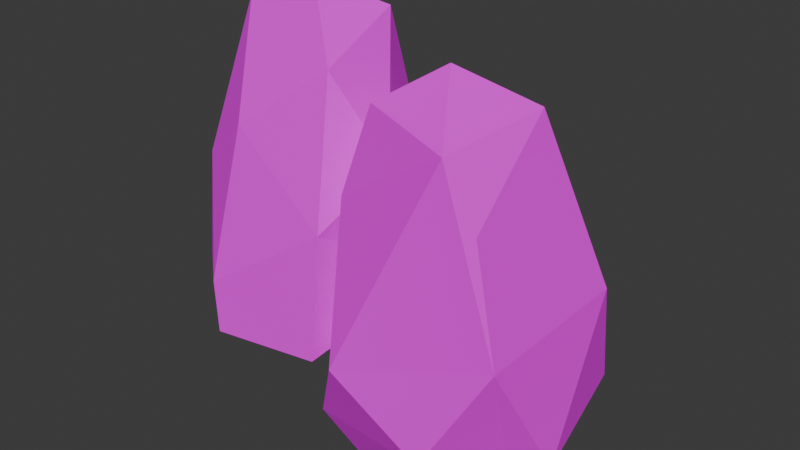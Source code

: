 # Source: Rocks2.blend  (saved by Blender 4.0.36; exported with 4.5.12 LTS)
import bpy
from mathutils import Matrix  # noqa: F401  (used for matrix-valued properties, if any)

bpy.ops.wm.read_factory_settings(use_empty=True)
scene = bpy.context.scene
scene.name = 'Scene'

# ---- collections
col_collection = bpy.data.collections.new('Collection'); scene.collection.children.link(col_collection)

# ---- images (referenced by path relative to the original .blend; pixels are not part of the script)
import os
ASSET_DIR = os.environ.get("B2B_ASSET_DIR", "")  # directory of the original .blend (textures are referenced by path, not embedded)
HERE = os.path.dirname(os.path.abspath(__file__))  # packed textures are extracted next to this script under _unpacked/

def load_image(name, relpath, width, height, colorspace="sRGB"):
    """Load a texture the original file referenced (path relative to the .blend, or extracted next to this script)."""
    p = next((c for c in (os.path.join(HERE, relpath), os.path.join(ASSET_DIR, relpath)) if relpath and os.path.exists(c)), "")
    if p:
        img = bpy.data.images.load(p, check_existing=True)
        img.name = name
    else:  # same state as the original file: an image datablock whose file is absent (Cycles renders it pink)
        img = bpy.data.images.new(name, width, height)
        img.source = "FILE"
        img.filepath = "//" + (relpath or name)
    img.colorspace_settings.name = colorspace
    return img
img_colorpalette_png = load_image('ColorPalette.png', 'ColorPalette.png', 1024, 1024, 'sRGB')

# ---- materials (node trees are filled in below, after node groups)
mat_material_002 = bpy.data.materials.new('Material.002')
mat_material_002.use_transparent_shadow = False
mat_material_002.roughness = 0.5

# ---- material node trees
mat_material_002.use_nodes = True; mat_material_002.node_tree.nodes.clear()
_N = mat_material_002.node_tree.nodes; _L = mat_material_002.node_tree.links
n0 = _N.new('ShaderNodeBsdfPrincipled'); n0.name = 'Principled BSDF'; n0.location = (10, 300)
n0.inputs[3].default_value = 1.45
n0.inputs[27].default_value = (0.0, 0.0, 0.0, 1.0)
n0.inputs[28].default_value = 1.0
n1 = _N.new('ShaderNodeOutputMaterial'); n1.name = 'Material Output'; n1.location = (300, 300)
n2 = _N.new('ShaderNodeTexImage'); n2.name = 'Image Texture'; n2.location = (-302, 219)
n2.image = img_colorpalette_png
n2.interpolation = 'Closest'
_L.new(n0.outputs[0], n1.inputs[0])
_L.new(n2.outputs[0], n0.inputs[0])
n1.is_active_output = True

# ---- world
world_world = bpy.data.worlds.new('World'); scene.world = world_world
world_world.use_nodes = True; world_world.node_tree.nodes.clear()
_N = world_world.node_tree.nodes; _L = world_world.node_tree.links
n0 = _N.new('ShaderNodeOutputWorld'); n0.name = 'World Output'; n0.location = (300, 300)
n1 = _N.new('ShaderNodeBackground'); n1.name = 'Background'; n1.location = (10, 300)
n1.inputs[0].default_value = (0.05088, 0.05088, 0.05088, 1.0)
_L.new(n1.outputs[0], n0.inputs[0])
n0.is_active_output = True
world_world.color = (0.05088, 0.05088, 0.05088)
world_world.use_sun_shadow = False
world_world.sun_shadow_jitter_overblur = 0.0

# ---- meshes
me_rock = bpy.data.meshes.new('Rock')
me_rock.from_pydata([(0.7848, 0.636, 0.4431), (0.5151, 0.5955, 0.1527), (-0.2727, -0.5305, 1.749), (0.4013, 0.4262, 2.572), (-0.316, 0.6167, 2.56), (-0.4985, 0.5931, 2.114), (0.8222, -0.08846, 1.585), (-0.4736, 0.2856, 0.002785), (-0.1875, 0.5475, 0.08616), (0.5022, 0.8193, 0.9877), (0.5616, -0.6986, 0.09128), (-0.739, 0.233, 0.3661), (-0.5052, -0.09872, 2.618), (0.587, -0.6135, 1.134), (-0.681, -0.5455, 0.5719), (-0.767, -0.3856, 1.359), (0.05015, 0.001357, 2.815), (0.4899, -0.3517, 2.297), (-0.4175, -0.7749, 0.4689), (-0.3583, -0.804, 0.04186), (-0.628, 0.6577, 1.294), (-0.1408, 0.8206, 0.5227), (2.356, 0.4605, 0.8851), (2.244, -0.7324, 0.7271), (2.062, -0.727, 1.664), (1.837, -0.7957, 2.164), (0.897, -0.6828, 1.586), (1.054, -0.55, 2.254), (0.8835, 0.299, 1.905), (1.77, 0.5762, 1.323), (2.021, 0.02495, 2.292), (1.383, -0.1268, 2.487), (1.973, 0.9599, -0.1163), (2.388, -0.171, -0.2972), (2.1, -0.2137, -0.727), (1.722, -0.8785, -0.1868), (1.78, -0.5308, -0.6631), (0.9756, -0.6189, -0.6191), (0.8697, 0.8628, -0.5931), (0.805, 0.6841, 0.5909), (0.9685, -0.9385, 0.3188), (0.5412, 0.03993, 1.057), (0.6577, -0.6983, -0.3011), (1.92, 1.024, -0.6045), (2.28, 0.7004, -0.005281)], [], [(4, 12, 16), (8, 7, 21), (16, 3, 4), (18, 15, 14), (7, 1, 10), (7, 10, 19), (15, 20, 11), (3, 9, 4), (20, 4, 9), (21, 0, 1), (0, 9, 6), (11, 19, 14), (19, 18, 14), (2, 18, 13), (18, 2, 15), (12, 5, 15), (3, 17, 6), (6, 17, 13), (10, 0, 13), (18, 10, 13), (13, 17, 2), (21, 9, 0), (10, 18, 19), (14, 15, 11), (19, 11, 7), (21, 1, 8), (15, 5, 20), (5, 4, 20), (9, 3, 6), (2, 12, 15), (6, 13, 0), (0, 10, 1), (1, 7, 8), (21, 7, 20), (12, 4, 5), (11, 20, 7), (22, 24, 23), (30, 24, 22), (24, 25, 23), (26, 40, 25), (23, 25, 40), (26, 25, 27), (26, 27, 28), (39, 28, 29), (29, 30, 22), (25, 30, 31), (31, 27, 25), (29, 32, 39), (32, 29, 22), (32, 22, 44), (44, 22, 33), (33, 23, 34), (35, 34, 23), (36, 34, 35), (34, 38, 43), (16, 12, 2, 17), (34, 37, 38), (37, 34, 36), (42, 38, 37), (38, 42, 39), (32, 38, 39), (41, 39, 42), (40, 26, 41), (42, 40, 41), (26, 28, 41), (41, 28, 39), (35, 37, 36), (35, 42, 37), (35, 40, 42), (38, 32, 43), (43, 32, 44), (33, 43, 44), (43, 33, 34), (22, 23, 33), (30, 25, 24), (31, 30, 29, 28), (16, 17, 3), (9, 21, 20), (31, 28, 27), (40, 35, 23)])
_k = set([(0, 1), (0, 6), (0, 9), (0, 10), (0, 13), (0, 21), (1, 8), (1, 21), (2, 12), (2, 17), (3, 6), (3, 9), (4, 9), (4, 12), (4, 16), (4, 20), (5, 12), (5, 15), (5, 20), (6, 9), (6, 13), (6, 17), (7, 8), (7, 10), (7, 11), (7, 19), (7, 20), (8, 21), (9, 21), (10, 13), (10, 18), (10, 19), (11, 15), (11, 19), (11, 20), (12, 15), (13, 17), (13, 18), (14, 15), (14, 18), (14, 19), (15, 18), (15, 20), (16, 17), (18, 19), (20, 21), (22, 23), (22, 24), (22, 30), (22, 32), (22, 33), (22, 44), (23, 24), (23, 25), (23, 33), (23, 34), (23, 35), (24, 30), (25, 27), (25, 30), (25, 31), (25, 40), (26, 27), (26, 40), (26, 41), (27, 28), (28, 29), (28, 31), (28, 39), (28, 41), (29, 30), (32, 38), (32, 39), (32, 43), (32, 44), (33, 34), (33, 43), (34, 36), (34, 38), (34, 43), (35, 36), (35, 37), (35, 40), (35, 42), (36, 37), (37, 42), (38, 39), (38, 42), (38, 43), (39, 41), (39, 42), (40, 41), (40, 42), (41, 42), (43, 44)])
me_rock.attributes.new('sharp_edge', 'BOOLEAN', 'EDGE').data.foreach_set('value', [ (min(e.vertices), max(e.vertices)) in _k for e in me_rock.edges])
_uv = me_rock.uv_layers.new(name='UVMap')
_uv.uv.foreach_set('vector', [0.3202, 0.6675, 0.3202, 0.6675, 0.3202, 0.6675, 0.3202, 0.6675, 0.3202, 0.6675, 0.3202, 0.6675, 0.3202, 0.6675, 0.3202, 0.6675, 0.3202, 0.6675, 0.3202, 0.6675, 0.3202, 0.6675, 0.3202, 0.6675, 0.3202, 0.6675, 0.3202, 0.6675, 0.3202, 0.6675, 0.3202, 0.6675, 0.3202, 0.6675, 0.3202, 0.6675, 0.3202, 0.6675, 0.3202, 0.6675, 0.3202, 0.6675, 0.3202, 0.6675, 0.3202, 0.6675, 0.3202, 0.6675, 0.3202, 0.6675, 0.3202, 0.6675, 0.3202, 0.6675, 0.3202, 0.6675, 0.3202, 0.6675, 0.3202, 0.6675, 0.3202, 0.6675, 0.3202, 0.6675, 0.3202, 0.6675, 0.3202, 0.6675, 0.3202, 0.6675, 0.3202, 0.6675, 0.3202, 0.6675, 0.3202, 0.6675, 0.3202, 0.6675, 0.3202, 0.6675, 0.3202, 0.6675, 0.3202, 0.6675, 0.3202, 0.6675, 0.3202, 0.6675, 0.3202, 0.6675, 0.3202, 0.6675, 0.3202, 0.6675, 0.3202, 0.6675, 0.3202, 0.6675, 0.3202, 0.6675, 0.3202, 0.6675, 0.3202, 0.6675, 0.3202, 0.6675, 0.3202, 0.6675, 0.3202, 0.6675, 0.3202, 0.6675, 0.3202, 0.6675, 0.3202, 0.6675, 0.3202, 0.6675, 0.3202, 0.6675, 0.3202, 0.6675, 0.3202, 0.6675, 0.3202, 0.6675, 0.3202, 0.6675, 0.3202, 0.6675, 0.3202, 0.6675, 0.3202, 0.6675, 0.3202, 0.6675, 0.3202, 0.6675, 0.3202, 0.6675, 0.3202, 0.6675, 0.3202, 0.6675, 0.3202, 0.6675, 0.3202, 0.6675, 0.3202, 0.6675, 0.3202, 0.6675, 0.3202, 0.6675, 0.3202, 0.6675, 0.3202, 0.6675, 0.3202, 0.6675, 0.3202, 0.6675, 0.3202, 0.6675, 0.3202, 0.6675, 0.3202, 0.6675, 0.3202, 0.6675, 0.3202, 0.6675, 0.3202, 0.6675, 0.3202, 0.6675, 0.3202, 0.6675, 0.3202, 0.6675, 0.3202, 0.6675, 0.3202, 0.6675, 0.3202, 0.6675, 0.3202, 0.6675, 0.3202, 0.6675, 0.3202, 0.6675, 0.3202, 0.6675, 0.3202, 0.6675, 0.3202, 0.6675, 0.3202, 0.6675, 0.3202, 0.6675, 0.3202, 0.6675, 0.3202, 0.6675, 0.3202, 0.6675, 0.3202, 0.6675, 0.3202, 0.6675, 0.3202, 0.6675, 0.3202, 0.6675, 0.3202, 0.6675, 0.3202, 0.6675, 0.3202, 0.6675, 0.3202, 0.6675, 0.3202, 0.6675, 0.3202, 0.6675, 0.3202, 0.6675, 0.3202, 0.6675, 0.3202, 0.6675, 0.3202, 0.6675, 0.3202, 0.6675, 0.3202, 0.6675, 0.3202, 0.6675, 0.3202, 0.6675, 0.3202, 0.6675, 0.3202, 0.6675, 0.3202, 0.6675, 0.3202, 0.6675, 0.3202, 0.6675, 0.3202, 0.6675, 0.3202, 0.6675, 0.3202, 0.6675, 0.3202, 0.6675, 0.3202, 0.6675, 0.3202, 0.6675, 0.3202, 0.6675, 0.3202, 0.6675, 0.3202, 0.6675, 0.3202, 0.6675, 0.3202, 0.6675, 0.3202, 0.6675, 0.3202, 0.6675, 0.3202, 0.6675, 0.3202, 0.6675, 0.3202, 0.6675, 0.3202, 0.6675, 0.3202, 0.6675, 0.3202, 0.6675, 0.3202, 0.6675, 0.3202, 0.6675, 0.3202, 0.6675, 0.3202, 0.6675, 0.3202, 0.6675, 0.3202, 0.6675, 0.3202, 0.6675, 0.3202, 0.6675, 0.3202, 0.6675, 0.3202, 0.6675, 0.3202, 0.6675, 0.3202, 0.6675, 0.3202, 0.6675, 0.3202, 0.6675, 0.3202, 0.6675, 0.3202, 0.6675, 0.3202, 0.6675, 0.3202, 0.6675, 0.3202, 0.6675, 0.3202, 0.6675, 0.3202, 0.6675, 0.3202, 0.6675, 0.3202, 0.6675, 0.3202, 0.6675, 0.3202, 0.6675, 0.3202, 0.6675, 0.3202, 0.6675, 0.3202, 0.6675, 0.3202, 0.6675, 0.3202, 0.6675, 0.3202, 0.6675, 0.3202, 0.6675, 0.3202, 0.6675, 0.3202, 0.6675, 0.3202, 0.6675, 0.3202, 0.6675, 0.3202, 0.6675, 0.3202, 0.6675, 0.3202, 0.6675, 0.3202, 0.6675, 0.3202, 0.6675, 0.3202, 0.6675, 0.3202, 0.6675, 0.3202, 0.6675, 0.3202, 0.6675, 0.3202, 0.6675, 0.3202, 0.6675, 0.3202, 0.6675, 0.3202, 0.6675, 0.3202, 0.6675, 0.3202, 0.6675, 0.3202, 0.6675, 0.3202, 0.6675, 0.3202, 0.6675, 0.3202, 0.6675, 0.3202, 0.6675, 0.3202, 0.6675, 0.3202, 0.6675, 0.3202, 0.6675, 0.3202, 0.6675, 0.3202, 0.6675, 0.3202, 0.6675, 0.3202, 0.6675, 0.3202, 0.6675, 0.3202, 0.6675, 0.3202, 0.6675, 0.3202, 0.6675, 0.3202, 0.6675, 0.3202, 0.6675, 0.3202, 0.6675, 0.3202, 0.6675, 0.3202, 0.6675, 0.3202, 0.6675, 0.3202, 0.6675, 0.3202, 0.6675, 0.3202, 0.6675, 0.3202, 0.6675, 0.3202, 0.6675, 0.3202, 0.6675, 0.3202, 0.6675, 0.3202, 0.6675, 0.3202, 0.6675, 0.3202, 0.6675, 0.3202, 0.6675, 0.3202, 0.6675, 0.3202, 0.6675, 0.3202, 0.6675, 0.3202, 0.6675, 0.3202, 0.6675, 0.3202, 0.6675, 0.3202, 0.6675, 0.3202, 0.6675, 0.3202, 0.6675, 0.3202, 0.6675, 0.3202, 0.6675, 0.3202, 0.6675])
me_rock.materials.append(mat_material_002)
me_rock.update()
me_rock.normals_split_custom_set([tuple(v) for v in zip(*[iter([-0.3564, 0.1684, 0.919, -0.3541, 0.1713, 0.9194, -0.372, 0.1806, 0.9105, -0.555, 0.7314, -0.3962, -0.5338, 0.7566, -0.3776, -0.5536, 0.7309, -0.3992, 0.1043, 0.4494, 0.8872, 0.07982, 0.4255, 0.9014, 0.1071, 0.4249, 0.8989, -0.6359, -0.7668, 0.08771, -0.634, -0.7687, 0.08407, -0.6342, -0.7683, 0.08669, 0.1423, 0.05201, -0.9885, 0.1326, 0.04019, -0.9904, 0.1268, 0.0464, -0.9908, 0.05888, -0.03343, -0.9977, 0.05581, -0.02949, -0.998, 0.06252, -0.02528, -0.9977, -0.9891, 0.1365, 0.05568, -0.9898, 0.1314, 0.0552, -0.9863, 0.1372, 0.09143, 0.2315, 0.9443, 0.2337, 0.24, 0.9348, 0.2617, 0.2538, 0.9361, 0.2435, -0.1136, 0.991, 0.07017, -0.1243, 0.9903, 0.06171, -0.1785, 0.9791, 0.09747, 0.1658, 0.9442, -0.2846, 0.1635, 0.9447, -0.2843, 0.1639, 0.9458, -0.2803, 0.8362, 0.475, 0.274, 0.8403, 0.4661, 0.2769, 0.8356, 0.4778, 0.2709, -0.8678, -0.2165, -0.4473, -0.8782, -0.1807, -0.4429, -0.8763, -0.1815, -0.4463, -0.6662, -0.7448, -0.03848, -0.6724, -0.7388, -0.04589, -0.6624, -0.7479, -0.04327, 0.03748, -0.9828, 0.1807, 0.03801, -0.9817, 0.1865, 0.02901, -0.9822, 0.1854, -0.4284, -0.8766, 0.2192, -0.4294, -0.8776, 0.2134, -0.4256, -0.8791, 0.2145, -0.977, 0.1381, 0.1627, -0.9761, 0.1325, 0.1722, -0.9751, 0.1361, 0.1752, 0.9162, -0.05625, 0.3967, 0.9132, -0.03685, 0.4058, 0.9107, -0.04065, 0.411, 0.8249, -0.5327, 0.189, 0.8256, -0.5318, 0.1886, 0.8269, -0.5228, 0.2072, 0.9869, -0.1609, -0.009412, 0.9865, -0.1637, -0.01078, 0.9868, -0.161, -0.01533, 0.1082, -0.991, 0.07829, 0.1074, -0.991, 0.07946, 0.1045, -0.9917, 0.07473, 0.06418, -0.9707, 0.2314, 0.06624, -0.9725, 0.2232, 0.06964, -0.9721, 0.2242, 0.1728, 0.957, -0.2329, 0.174, 0.9553, -0.239, 0.1701, 0.9575, -0.2331, 0.1079, -0.9907, 0.08322, 0.1096, -0.9906, 0.08216, 0.1161, -0.989, 0.09144, -0.9916, -0.09559, -0.08711, -0.9912, -0.09703, -0.09003, -0.9894, -0.1272, -0.07072, -0.7962, -0.1025, -0.5963, -0.7927, -0.1071, -0.6001, -0.8009, -0.1245, -0.5858, -0.006878, 0.8471, -0.5313, -0.0116, 0.8486, -0.5288, -0.005556, 0.849, -0.5284, -0.976, 0.1416, 0.1656, -0.9772, 0.1389, 0.1608, -0.9759, 0.1382, 0.1688, -0.4453, 0.8845, 0.1395, -0.4603, 0.877, 0.1378, -0.4587, 0.8769, 0.1436, 0.8936, 0.3922, 0.2184, 0.8976, 0.4198, 0.1347, 0.8908, 0.4246, 0.1617, -0.4741, -0.8318, 0.2887, -0.4719, -0.8346, 0.2841, -0.4699, -0.8336, 0.2903, 0.9459, -0.2567, -0.1985, 0.9477, -0.2528, -0.1949, 0.9465, -0.2597, -0.1917, 0.7259, 0.05568, -0.6856, 0.7212, 0.05901, -0.6902, 0.7353, 0.0576, -0.6753, 0.06543, 0.2224, -0.9728, 0.08329, 0.2305, -0.9695, 0.08512, 0.2148, -0.9729, -0.6714, 0.6869, -0.2784, -0.6692, 0.7022, -0.2431, -0.6617, 0.6868, -0.3009, -0.8955, 0.2753, 0.3496, -0.8986, 0.2637, 0.3506, -0.8936, 0.2586, 0.3669, -0.5071, 0.8197, -0.2663, -0.5524, 0.7722, -0.3139, -0.5694, 0.781, -0.2566, 0.9746, -0.1184, 0.1901, 0.9758, -0.1153, 0.1856, 0.9743, -0.1152, 0.1936, 0.9756, -0.1146, 0.1875, 0.9742, -0.1097, 0.1973, 0.9732, -0.1136, 0.2, 0.473, -0.8758, 0.09632, 0.4878, -0.8677, 0.0956, 0.486, -0.8681, 0.1014, -0.2133, -0.9614, 0.1739, -0.2219, -0.9555, 0.1944, -0.2266, -0.9573, 0.1795, 0.1479, -0.989, 0.008506, 0.1589, -0.9873, 0.0003224, 0.2114, -0.9766, 0.03877, -0.2551, -0.9316, 0.2589, -0.2649, -0.9321, 0.2469, -0.2646, -0.9322, 0.2468, -0.9648, -0.09072, 0.2469, -0.9697, -0.08271, 0.2297, -0.9647, -0.09868, 0.2441, -0.1077, 0.9501, 0.2927, -0.1096, 0.9524, 0.2845, -0.113, 0.9517, 0.2853, 0.4332, 0.8265, 0.3596, 0.4311, 0.8295, 0.3551, 0.4289, 0.828, 0.3611, 0.3321, -0.2173, 0.9179, 0.3299, -0.2203, 0.918, 0.3484, -0.2284, 0.9091, -0.04521, -0.4758, 0.8784, -0.0156, -0.4529, 0.8914, -0.05594, -0.4464, 0.8931, -0.07984, 0.9665, 0.2438, -0.08052, 0.965, 0.2495, -0.07152, 0.9659, 0.2487, 0.3882, 0.8742, 0.2916, 0.3893, 0.8756, 0.2859, 0.3854, 0.877, 0.287, 0.6038, 0.7808, 0.1605, 0.6019, 0.783, 0.1569, 0.6025, 0.782, 0.1595, 0.9897, 0.1357, -0.04564, 0.9893, 0.1374, -0.04845, 0.9857, 0.1661, -0.02731, 0.5457, -0.7817, -0.3019, 0.5907, -0.7296, -0.3446, 0.6061, -0.7417, -0.2874, 0.7051, -0.6428, -0.2993, 0.7024, -0.6605, -0.2653, 0.6962, -0.6415, -0.3222, 0.5945, -0.6833, -0.4239, 0.5736, -0.7104, -0.4078, 0.5932, -0.6826, -0.4268, -0.02737, 0.09848, -0.9948, -0.02422, 0.09466, -0.9952, -0.03069, 0.09019, -0.9955, -0.08611, -0.89, 0.4478, -0.07232, -0.8839, 0.462, -0.07437, -0.8821, 0.4652, -0.07646, -0.8825, 0.4641, -0.1078, 0.009722, -0.9941, -0.09846, 0.02197, -0.9949, -0.09243, 0.01601, -0.9956, -0.02521, -0.1586, -0.987, -0.04286, -0.1675, -0.9849, -0.04515, -0.1517, -0.9874, -0.7005, -0.03468, -0.7128, -0.6955, -0.03752, -0.7175, -0.7101, -0.0376, -0.7031, -0.9914, 0.1266, -0.0334, -0.991, 0.1297, -0.03462, -0.9911, 0.1272, -0.03935, -0.1475, 0.9791, 0.1398, -0.1466, 0.9791, 0.141, -0.1436, 0.9802, 0.1364, -0.9477, 0.2364, -0.2142, -0.9495, 0.2322, -0.211, -0.9487, 0.2388, -0.2073, -0.9136, -0.3961, 0.09211, -0.9098, -0.415, 0.007794, -0.9045, -0.4252, 0.03342, -0.8264, -0.5214, 0.2128, -0.831, -0.5127, 0.2158, -0.8257, -0.5239, 0.2091, -0.9019, -0.1422, 0.4078, -0.903, -0.1479, 0.4034, -0.9008, -0.1453, 0.4093, -0.8499, 0.4897, 0.1947, -0.8505, 0.4888, 0.1941, -0.8521, 0.4786, 0.2121, 0.05571, -0.8087, -0.5856, 0.06043, -0.8102, -0.583, 0.05442, -0.8108, -0.5828, -0.1214, -0.9281, -0.3521, -0.1186, -0.9285, -0.3519, -0.1194, -0.9299, -0.3478, -0.1294, -0.9446, -0.3016, -0.1305, -0.9425, -0.3076, -0.1269, -0.9449, -0.3018, -0.1472, 0.9785, 0.1447, -0.149, 0.9784, 0.1435, -0.1557, 0.976, 0.1525, 0.639, 0.7685, 0.03428, 0.6456, 0.7632, 0.02671, 0.6352, 0.7718, 0.02958, 0.8733, 0.2762, -0.4012, 0.8849, 0.2406, -0.3988, 0.8831, 0.2415, -0.4023, 0.811, 0.1701, -0.5598, 0.8075, 0.1748, -0.5634, 0.8144, 0.1915, -0.5477, 0.9911, -0.1053, 0.08135, 0.9916, -0.1002, 0.08118, 0.9872, -0.1086, 0.1168, 0.8932, -0.2668, 0.362, 0.8958, -0.2552, 0.3638, 0.8901, -0.2514, 0.3802, 0.03828, 0.8603, 0.5084, 0.02432, 0.8528, 0.5217, 0.02629, 0.8508, 0.5248, 0.02844, 0.8514, 0.5238, 0.706, -0.1703, 0.6875, 0.6898, -0.164, 0.7052, 0.6853, -0.1892, 0.7032, -0.1637, 0.9787, 0.1242, -0.1014, 0.9841, 0.1456, -0.09103, 0.9865, 0.1362, -0.7085, 0.152, 0.6892, -0.6889, 0.1418, 0.7108, -0.686, 0.1754, 0.7061, 0.1957, -0.9785, 0.06494, 0.133, -0.9876, 0.08373, 0.123, -0.9897, 0.07375])] * 3)])

# ---- objects
ob_rocks = bpy.data.objects.new('Rocks', me_rock)

# ---- transforms, parenting, visibility, modifiers, constraints
ob_rocks.location = (0.0, 0.0, 0.0)
ob_rocks.color = (0.8, 0.8, 0.8, 1.0)

# ---- collection membership
col_collection.objects.link(ob_rocks)

# ---- scene / render settings (as saved in the file)
scene.frame_start = 1; scene.frame_end = 250; scene.frame_set(1)
scene.render.engine = 'BLENDER_EEVEE_NEXT'
scene.cycles.sampling_pattern = 'TABULATED_SOBOL'
bpy.context.view_layer.update()

# ---- added for rendering (the .blend has no active camera and no usable light): camera, sun
cam_auto = bpy.data.cameras.new('AutoCamera')
cam_auto.lens = 50.0
cam_auto.sensor_width = 36.0
cam_auto.clip_end = 1000.0
ob_auto_camera = bpy.data.objects.new('AutoCamera', cam_auto)
scene.collection.objects.link(ob_auto_camera)
ob_auto_camera.location = (5.55977, -5.65667, 4.84364)
ob_auto_camera.rotation_euler = (1.09748, -7.21219e-08, 0.694738)
scene.camera = ob_auto_camera
light_auto_sun = bpy.data.lights.new('AutoSun', 'SUN')
light_auto_sun.energy = 3.0
light_auto_sun.angle = 0.0523599
ob_auto_sun = bpy.data.objects.new('AutoSun', light_auto_sun)
scene.collection.objects.link(ob_auto_sun)
ob_auto_sun.rotation_euler = (0.872665, 0.174533, 0.523599)
bpy.context.view_layer.update()
